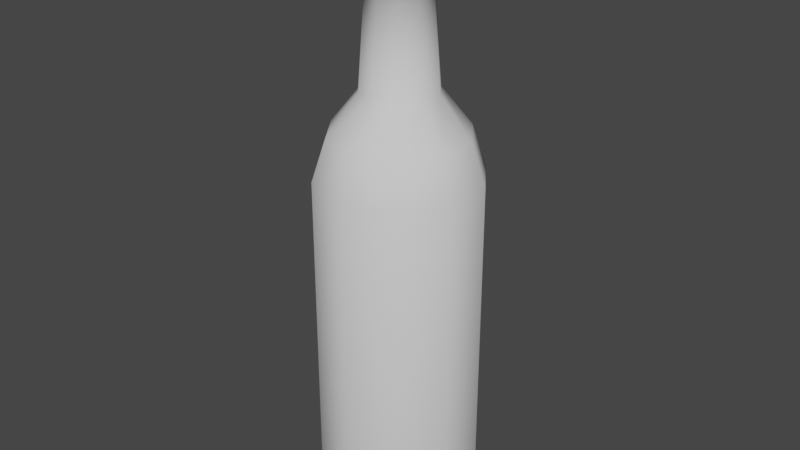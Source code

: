# Source: Bottle.blend  (saved by Blender 2.93.21; exported with 4.5.12 LTS)
import bpy
from mathutils import Matrix  # noqa: F401  (used for matrix-valued properties, if any)

bpy.ops.wm.read_factory_settings(use_empty=True)
scene = bpy.context.scene
scene.name = 'Scene'

# ---- collections
col_collection = bpy.data.collections.new('Collection'); scene.collection.children.link(col_collection)

# ---- world
world_world = bpy.data.worlds.new('World'); scene.world = world_world
world_world.use_nodes = True; world_world.node_tree.nodes.clear()
_N = world_world.node_tree.nodes; _L = world_world.node_tree.links
n0 = _N.new('ShaderNodeOutputWorld'); n0.name = 'World Output'; n0.location = (300, 300)
n1 = _N.new('ShaderNodeBackground'); n1.name = 'Background'; n1.location = (10, 300)
n1.inputs[0].default_value = (0.05088, 0.05088, 0.05088, 1.0)
_L.new(n1.outputs[0], n0.inputs[0])
n0.is_active_output = True
world_world.color = (0.05088, 0.05088, 0.05088)
world_world.use_sun_shadow = False
world_world.sun_shadow_jitter_overblur = 0.0

# ---- meshes
me_cube_001 = bpy.data.meshes.new('Cube.001')
me_cube_001.from_pydata([(-1.643e-09, 0.02892, 0.2303), (-3.981e-10, 0.06257, -0.08693), (-3.981e-10, 0.06257, 0.1685), (0.03678, 0.05062, -0.08693), (0.03678, 0.05062, 0.1685), (0.05951, 0.01934, -0.08693), (0.05951, 0.01934, 0.1685), (0.05951, -0.01934, -0.08693), (0.05951, -0.01934, 0.1685), (0.03678, -0.05062, -0.08693), (0.03678, -0.05062, 0.1685), (-5.868e-09, -0.06257, -0.08693), (-5.868e-09, -0.06257, 0.1685), (-0.03678, -0.05062, -0.08693), (-0.03678, -0.05062, 0.1685), (-0.05951, -0.01934, -0.08693), (-0.05951, -0.01934, 0.1685), (-0.05951, 0.01934, -0.08693), (-0.05951, 0.01934, 0.1685), (-0.03678, 0.05062, -0.08693), (-0.03678, 0.05062, 0.1685), (-6.056e-10, 0.05198, 0.2005), (-1.777e-09, 0.02033, 0.3509), (0.03055, 0.04205, 0.2005), (0.04943, 0.01606, 0.2005), (0.04943, -0.01606, 0.2005), (0.03055, -0.04205, 0.2005), (-5.15e-09, -0.05198, 0.2005), (-0.03055, -0.04205, 0.2005), (-0.04943, -0.01606, 0.2005), (-0.04943, 0.01606, 0.2005), (-0.03055, 0.04205, 0.2005), (0.017, 0.0234, 0.2303), (0.02751, 0.008938, 0.2303), (0.02751, -0.008938, 0.2303), (0.017, -0.0234, 0.2303), (-4.172e-09, -0.02892, 0.2303), (-0.017, -0.0234, 0.2303), (-0.02751, -0.008938, 0.2303), (-0.02751, 0.008938, 0.2303), (-0.017, 0.0234, 0.2303), (0.01335, -0.01837, 0.3505), (0.01195, 0.01645, 0.3509), (0.01934, 0.006283, 0.3509), (0.01934, -0.006283, 0.3509), (0.01195, -0.01645, 0.3509), (-3.555e-09, -0.02033, 0.3509), (-0.01195, -0.01645, 0.3509), (-0.01934, -0.006283, 0.3509), (-0.01934, 0.006283, 0.3509), (-0.01195, 0.01645, 0.3509), (0.03426, 0.04716, -0.1006), (-4.213e-10, -4.677e-10, -0.1006), (-4.213e-10, 0.05829, -0.1006), (0.05544, 0.01801, -0.1006), (0.05544, -0.01801, -0.1006), (0.03426, -0.04716, -0.1006), (-5.518e-09, -0.05829, -0.1006), (-0.03426, -0.04716, -0.1006), (-0.05544, -0.01801, -0.1006), (-0.05544, 0.01801, -0.1006), (-0.03426, 0.04716, -0.1006), (0.01335, -0.01837, 0.3565), (0.0216, -0.007017, 0.3565), (0.0216, -0.007017, 0.3505), (0.01335, 0.01837, 0.3505), (-1.854e-09, 0.02271, 0.3505), (0.0216, 0.007017, 0.3505), (0.0216, 0.007017, 0.3565), (-0.0216, 0.007017, 0.3565), (-0.0216, 0.007017, 0.3505), (-0.0216, -0.007017, 0.3505), (-0.0216, -0.007017, 0.3565), (0.01335, 0.01837, 0.3565), (-3.84e-09, -0.02271, 0.3505), (-1.854e-09, 0.02271, 0.3565), (-0.01335, -0.01837, 0.3505), (-0.01335, 0.01837, 0.3505), (-0.01335, 0.01837, 0.3565), (-0.01335, -0.01837, 0.3565), (-3.84e-09, -0.02271, 0.3565), (-1.811e-09, -1.188e-09, 0.3565)], [], [(5, 7, 55, 54), (8, 6, 24, 25), (1, 2, 4, 3), (19, 1, 53, 61), (12, 10, 26, 27), (3, 4, 6, 5), (9, 11, 57, 56), (16, 14, 28, 29), (5, 6, 8, 7), (13, 15, 59, 58), (20, 18, 30, 31), (7, 8, 10, 9), (17, 19, 61, 60), (4, 2, 21, 23), (9, 10, 12, 11), (3, 5, 54, 51), (2, 20, 31, 21), (11, 12, 14, 13), (7, 9, 56, 55), (6, 4, 23, 24), (13, 14, 16, 15), (1, 3, 51, 53), (10, 8, 25, 26), (15, 16, 18, 17), (11, 13, 58, 57), (14, 12, 27, 28), (17, 18, 20, 19), (15, 17, 60, 59), (18, 16, 29, 30), (19, 20, 2, 1), (24, 23, 32, 33), (29, 28, 37, 38), (27, 26, 35, 36), (25, 24, 33, 34), (30, 29, 38, 39), (23, 21, 0, 32), (21, 31, 40, 0), (28, 27, 36, 37), (26, 25, 34, 35), (31, 30, 39, 40), (40, 39, 49, 50), (33, 32, 42, 43), (38, 37, 47, 48), (36, 35, 45, 46), (34, 33, 43, 44), (39, 38, 48, 49), (32, 0, 22, 42), (0, 40, 50, 22), (37, 36, 46, 47), (35, 34, 44, 45), (52, 53, 51), (52, 51, 54), (52, 54, 55), (52, 55, 56), (52, 56, 57), (52, 57, 58), (52, 58, 59), (52, 59, 60), (52, 60, 61), (52, 61, 53), (45, 44, 64, 41), (50, 49, 70, 77), (43, 42, 65, 67), (48, 47, 76, 71), (46, 45, 41, 74), (44, 43, 67, 64), (49, 48, 71, 70), (42, 22, 66, 65), (22, 50, 77, 66), (47, 46, 74, 76), (41, 64, 63, 62), (77, 70, 69, 78), (67, 65, 73, 68), (71, 76, 79, 72), (74, 41, 62, 80), (64, 67, 68, 63), (70, 71, 72, 69), (65, 66, 75, 73), (66, 77, 78, 75), (76, 74, 80, 79), (81, 73, 75), (81, 68, 73), (81, 63, 68), (81, 62, 63), (81, 80, 62), (81, 79, 80), (81, 72, 79), (81, 69, 72), (81, 78, 69), (81, 75, 78)])
me_cube_001.polygons.foreach_set('use_smooth', [True] * 90)
_uv = me_cube_001.uv_layers.new(name='UVMap')
_uv.uv.foreach_set('vector', [0.8, 0.5, 0.7, 0.5, 0.7, 0.5, 0.8, 0.5, 0.7, 1.0, 0.8, 1.0, 0.8, 1.0, 0.7, 1.0, 1.0, 0.5, 1.0, 1.0, 0.9, 1.0, 0.9, 0.5, 0.1, 0.5, -7.451e-08, 0.5, -7.451e-08, 0.5, 0.1, 0.5, 0.5, 1.0, 0.6, 1.0, 0.6, 1.0, 0.5, 1.0, 0.9, 0.5, 0.9, 1.0, 0.8, 1.0, 0.8, 0.5, 0.6, 0.5, 0.5, 0.5, 0.5, 0.5, 0.6, 0.5, 0.3, 1.0, 0.4, 1.0, 0.4, 1.0, 0.3, 1.0, 0.8, 0.5, 0.8, 1.0, 0.7, 1.0, 0.7, 0.5, 0.4, 0.5, 0.3, 0.5, 0.3, 0.5, 0.4, 0.5, 0.1, 1.0, 0.2, 1.0, 0.2, 1.0, 0.1, 1.0, 0.7, 0.5, 0.7, 1.0, 0.6, 1.0, 0.6, 0.5, 0.2, 0.5, 0.1, 0.5, 0.1, 0.5, 0.2, 0.5, 0.9, 1.0, 1.0, 1.0, 1.0, 1.0, 0.9, 1.0, 0.6, 0.5, 0.6, 1.0, 0.5, 1.0, 0.5, 0.5, 0.9, 0.5, 0.8, 0.5, 0.8, 0.5, 0.9, 0.5, -7.451e-08, 1.0, 0.1, 1.0, 0.1, 1.0, -7.451e-08, 1.0, 0.5, 0.5, 0.5, 1.0, 0.4, 1.0, 0.4, 0.5, 0.7, 0.5, 0.6, 0.5, 0.6, 0.5, 0.7, 0.5, 0.8, 1.0, 0.9, 1.0, 0.9, 1.0, 0.8, 1.0, 0.4, 0.5, 0.4, 1.0, 0.3, 1.0, 0.3, 0.5, 1.0, 0.5, 0.9, 0.5, 0.9, 0.5, 1.0, 0.5, 0.6, 1.0, 0.7, 1.0, 0.7, 1.0, 0.6, 1.0, 0.3, 0.5, 0.3, 1.0, 0.2, 1.0, 0.2, 0.5, 0.5, 0.5, 0.4, 0.5, 0.4, 0.5, 0.5, 0.5, 0.4, 1.0, 0.5, 1.0, 0.5, 1.0, 0.4, 1.0, 0.2, 0.5, 0.2, 1.0, 0.1, 1.0, 0.1, 0.5, 0.3, 0.5, 0.2, 0.5, 0.2, 0.5, 0.3, 0.5, 0.2, 1.0, 0.3, 1.0, 0.3, 1.0, 0.2, 1.0, 0.1, 0.5, 0.1, 1.0, -7.451e-08, 1.0, -7.451e-08, 0.5, 0.8, 1.0, 0.9, 1.0, 0.9, 1.0, 0.8, 1.0, 0.3, 1.0, 0.4, 1.0, 0.4, 1.0, 0.3, 1.0, 0.5, 1.0, 0.6, 1.0, 0.6, 1.0, 0.5, 1.0, 0.7, 1.0, 0.8, 1.0, 0.8, 1.0, 0.7, 1.0, 0.2, 1.0, 0.3, 1.0, 0.3, 1.0, 0.2, 1.0, 0.9, 1.0, 1.0, 1.0, 1.0, 1.0, 0.9, 1.0, -7.451e-08, 1.0, 0.1, 1.0, 0.1, 1.0, -7.451e-08, 1.0, 0.4, 1.0, 0.5, 1.0, 0.5, 1.0, 0.4, 1.0, 0.6, 1.0, 0.7, 1.0, 0.7, 1.0, 0.6, 1.0, 0.1, 1.0, 0.2, 1.0, 0.2, 1.0, 0.1, 1.0, 0.1, 1.0, 0.2, 1.0, 0.2, 1.0, 0.1, 1.0, 0.8, 1.0, 0.9, 1.0, 0.9, 1.0, 0.8, 1.0, 0.3, 1.0, 0.4, 1.0, 0.4, 1.0, 0.3, 1.0, 0.5, 1.0, 0.6, 1.0, 0.6, 1.0, 0.5, 1.0, 0.7, 1.0, 0.8, 1.0, 0.8, 1.0, 0.7, 1.0, 0.2, 1.0, 0.3, 1.0, 0.3, 1.0, 0.2, 1.0, 0.9, 1.0, 1.0, 1.0, 1.0, 1.0, 0.9, 1.0, -7.451e-08, 1.0, 0.1, 1.0, 0.1, 1.0, -7.451e-08, 1.0, 0.4, 1.0, 0.5, 1.0, 0.5, 1.0, 0.4, 1.0, 0.6, 1.0, 0.7, 1.0, 0.7, 1.0, 0.6, 1.0, 0.75, 0.25, 0.75, 0.49, 0.8911, 0.4442, 0.75, 0.25, 0.8911, 0.4442, 0.9783, 0.3242, 0.75, 0.25, 0.9783, 0.3242, 0.9783, 0.1758, 0.75, 0.25, 0.9783, 0.1758, 0.8911, 0.05584, 0.75, 0.25, 0.8911, 0.05584, 0.75, 0.01, 0.75, 0.25, 0.75, 0.01, 0.6089, 0.05584, 0.75, 0.25, 0.6089, 0.05584, 0.5217, 0.1758, 0.75, 0.25, 0.5217, 0.1758, 0.5217, 0.3242, 0.75, 0.25, 0.5217, 0.3242, 0.6089, 0.4442, 0.75, 0.25, 0.6089, 0.4442, 0.75, 0.49, 0.6, 1.0, 0.7, 1.0, 0.7, 1.0, 0.6, 1.0, 0.1, 1.0, 0.2, 1.0, 0.2, 1.0, 0.1, 1.0, 0.8, 1.0, 0.9, 1.0, 0.9, 1.0, 0.8, 1.0, 0.3, 1.0, 0.4, 1.0, 0.4, 1.0, 0.3, 1.0, 0.5, 1.0, 0.6, 1.0, 0.6, 1.0, 0.5, 1.0, 0.7, 1.0, 0.8, 1.0, 0.8, 1.0, 0.7, 1.0, 0.2, 1.0, 0.3, 1.0, 0.3, 1.0, 0.2, 1.0, 0.9, 1.0, 1.0, 1.0, 1.0, 1.0, 0.9, 1.0, -7.451e-08, 1.0, 0.1, 1.0, 0.1, 1.0, -7.451e-08, 1.0, 0.4, 1.0, 0.5, 1.0, 0.5, 1.0, 0.4, 1.0, 0.6, 1.0, 0.7, 1.0, 0.7, 1.0, 0.6, 1.0, 0.1, 1.0, 0.2, 1.0, 0.2, 1.0, 0.1, 1.0, 0.8, 1.0, 0.9, 1.0, 0.9, 1.0, 0.8, 1.0, 0.3, 1.0, 0.4, 1.0, 0.4, 1.0, 0.3, 1.0, 0.5, 1.0, 0.6, 1.0, 0.6, 1.0, 0.5, 1.0, 0.7, 1.0, 0.8, 1.0, 0.8, 1.0, 0.7, 1.0, 0.2, 1.0, 0.3, 1.0, 0.3, 1.0, 0.2, 1.0, 0.9, 1.0, 1.0, 1.0, 1.0, 1.0, 0.9, 1.0, -7.451e-08, 1.0, 0.1, 1.0, 0.1, 1.0, -7.451e-08, 1.0, 0.4, 1.0, 0.5, 1.0, 0.5, 1.0, 0.4, 1.0, 0.25, 0.25, 0.3911, 0.4442, 0.25, 0.49, 0.25, 0.25, 0.4783, 0.3242, 0.3911, 0.4442, 0.25, 0.25, 0.4783, 0.1758, 0.4783, 0.3242, 0.25, 0.25, 0.3911, 0.05584, 0.4783, 0.1758, 0.25, 0.25, 0.25, 0.01, 0.3911, 0.05584, 0.25, 0.25, 0.1089, 0.05584, 0.25, 0.01, 0.25, 0.25, 0.02175, 0.1758, 0.1089, 0.05584, 0.25, 0.25, 0.02175, 0.3242, 0.02175, 0.1758, 0.25, 0.25, 0.1089, 0.4442, 0.02175, 0.3242, 0.25, 0.25, 0.25, 0.49, 0.1089, 0.4442])
me_cube_001.use_remesh_fix_poles = True
me_cube_001.use_remesh_preserve_attributes = False
me_cube_001.update()

# ---- objects
ob_cube = bpy.data.objects.new('Cube', me_cube_001)

# ---- transforms, parenting, visibility, modifiers, constraints
ob_cube.location = (0.0, 0.0, 0.0)
ob_cube.scale = (0.483, 0.483, 0.483)

# ---- collection membership
col_collection.objects.link(ob_cube)

# ---- scene / render settings (as saved in the file)
scene.frame_start = 1; scene.frame_end = 250; scene.frame_set(1)
scene.render.engine = 'BLENDER_EEVEE_NEXT'
scene.cycles.use_denoising = False
scene.cycles.samples = 128
scene.cycles.sampling_pattern = 'TABULATED_SOBOL'
scene.cycles.use_adaptive_sampling = False
scene.cycles.use_light_tree = False
scene.view_settings.view_transform = 'Filmic'
bpy.context.view_layer.update()

# ---- added for rendering (the .blend has no active camera and no usable light): camera, sun
cam_auto = bpy.data.cameras.new('AutoCamera')
cam_auto.lens = 50.0
cam_auto.sensor_width = 36.0
cam_auto.clip_end = 1000.0
ob_auto_camera = bpy.data.objects.new('AutoCamera', cam_auto)
scene.collection.objects.link(ob_auto_camera)
ob_auto_camera.location = (0.218356, -0.262027, 0.236493)
ob_auto_camera.rotation_euler = (1.09748, -7.21219e-08, 0.694738)
scene.camera = ob_auto_camera
light_auto_sun = bpy.data.lights.new('AutoSun', 'SUN')
light_auto_sun.energy = 3.0
light_auto_sun.angle = 0.0523599
ob_auto_sun = bpy.data.objects.new('AutoSun', light_auto_sun)
scene.collection.objects.link(ob_auto_sun)
ob_auto_sun.rotation_euler = (0.872665, 0.174533, 0.523599)
bpy.context.view_layer.update()

